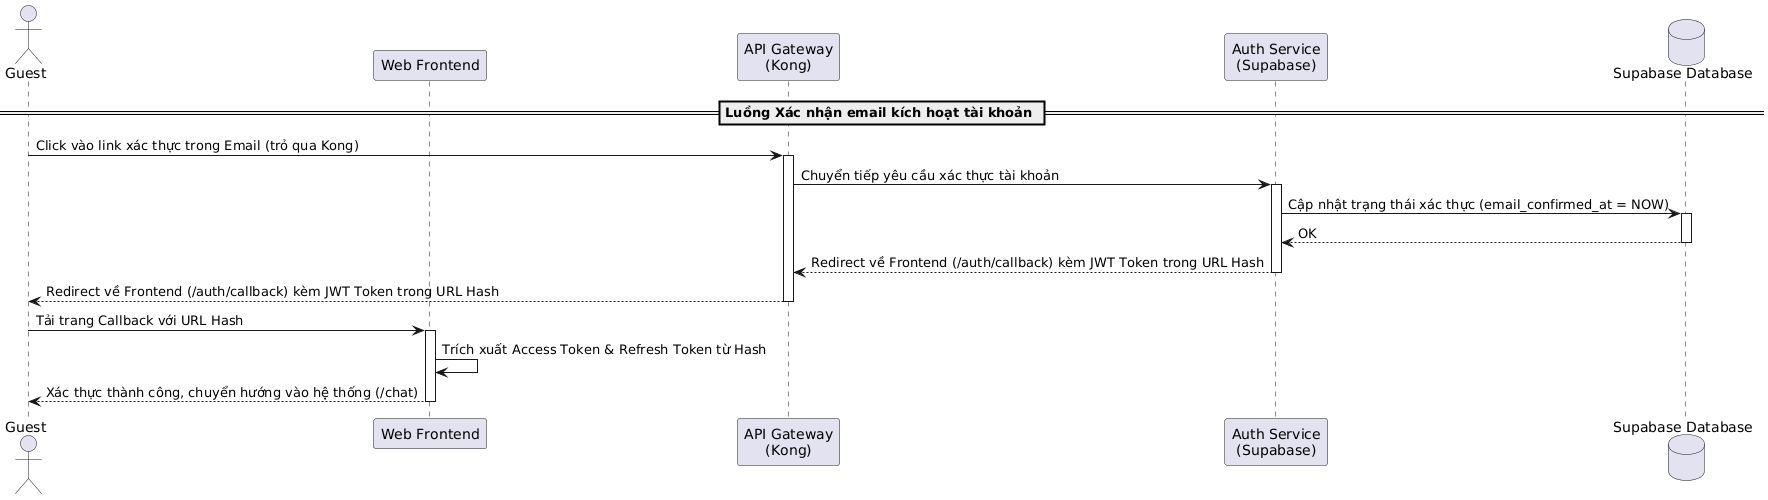

The diagram above was rendered by PlantUML. Its source (embedded in the PNG):
@startuml
actor "Guest" as Guest
participant "Web Frontend" as Frontend
participant "API Gateway\n(Kong)" as Kong
participant "Auth Service\n(Supabase)" as AuthService
database "Supabase Database" as DB

== Luồng Xác nhận email kích hoạt tài khoản ==
Guest -> Kong: Click vào link xác thực trong Email (trỏ qua Kong)
activate Kong

Kong -> AuthService: Chuyển tiếp yêu cầu xác thực tài khoản
activate AuthService

AuthService -> DB: Cập nhật trạng thái xác thực (email_confirmed_at = NOW)
activate DB
DB --> AuthService: OK
deactivate DB

AuthService --> Kong: Redirect về Frontend (/auth/callback) kèm JWT Token trong URL Hash
deactivate AuthService
Kong --> Guest: Redirect về Frontend (/auth/callback) kèm JWT Token trong URL Hash
deactivate Kong

Guest -> Frontend: Tải trang Callback với URL Hash
activate Frontend
Frontend -> Frontend: Trích xuất Access Token & Refresh Token từ Hash
Frontend --> Guest: Xác thực thành công, chuyển hướng vào hệ thống (/chat)
deactivate Frontend
@enduml